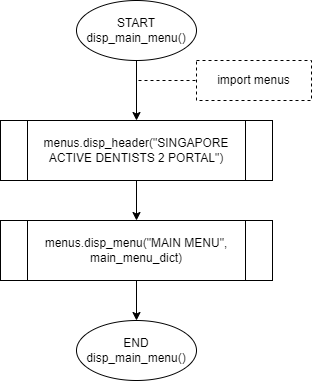

The diagram above was exported from draw.io. Its source (the exported page's mxGraphModel, read from the mxfile embedded in the PNG):
<mxGraphModel dx="990" dy="571" grid="1" gridSize="10" guides="1" tooltips="1" connect="1" arrows="1" fold="1" page="1" pageScale="1" pageWidth="850" pageHeight="1100" math="0" shadow="0">
  <root>
    <mxCell id="0" />
    <mxCell id="1" parent="0" />
    <mxCell id="43A4pbqXO1nAeypgFMOT-2" value="START&lt;br&gt;disp_main_menu()" style="ellipse;whiteSpace=wrap;html=1;" vertex="1" parent="1">
      <mxGeometry x="365" y="10" width="120" height="60" as="geometry" />
    </mxCell>
    <mxCell id="43A4pbqXO1nAeypgFMOT-6" value="" style="edgeStyle=orthogonalEdgeStyle;rounded=0;orthogonalLoop=1;jettySize=auto;html=1;" edge="1" parent="1" source="43A4pbqXO1nAeypgFMOT-3" target="43A4pbqXO1nAeypgFMOT-5">
      <mxGeometry relative="1" as="geometry" />
    </mxCell>
    <mxCell id="43A4pbqXO1nAeypgFMOT-3" value="menus.disp_header(&quot;SINGAPORE ACTIVE DENTISTS 2 PORTAL&quot;)" style="shape=process;whiteSpace=wrap;html=1;backgroundOutline=1;" vertex="1" parent="1">
      <mxGeometry x="289" y="130" width="272" height="60" as="geometry" />
    </mxCell>
    <mxCell id="43A4pbqXO1nAeypgFMOT-11" value="" style="edgeStyle=orthogonalEdgeStyle;rounded=0;orthogonalLoop=1;jettySize=auto;html=1;" edge="1" parent="1" source="43A4pbqXO1nAeypgFMOT-5" target="43A4pbqXO1nAeypgFMOT-10">
      <mxGeometry relative="1" as="geometry" />
    </mxCell>
    <mxCell id="43A4pbqXO1nAeypgFMOT-5" value="menus.disp_menu(&quot;MAIN MENU&quot;, main_menu_dict)" style="shape=process;whiteSpace=wrap;html=1;backgroundOutline=1;" vertex="1" parent="1">
      <mxGeometry x="289" y="230" width="272" height="60" as="geometry" />
    </mxCell>
    <mxCell id="43A4pbqXO1nAeypgFMOT-7" value="" style="edgeStyle=orthogonalEdgeStyle;rounded=0;orthogonalLoop=1;jettySize=auto;html=1;" edge="1" parent="1">
      <mxGeometry relative="1" as="geometry">
        <mxPoint x="425" y="70" as="sourcePoint" />
        <mxPoint x="425" y="130" as="targetPoint" />
      </mxGeometry>
    </mxCell>
    <mxCell id="43A4pbqXO1nAeypgFMOT-8" value="import menus" style="rounded=0;whiteSpace=wrap;html=1;glass=0;dashed=1;" vertex="1" parent="1">
      <mxGeometry x="485" y="70" width="115" height="40" as="geometry" />
    </mxCell>
    <mxCell id="43A4pbqXO1nAeypgFMOT-9" value="" style="endArrow=none;dashed=1;html=1;rounded=0;strokeColor=default;entryX=0;entryY=0.5;entryDx=0;entryDy=0;" edge="1" parent="1" target="43A4pbqXO1nAeypgFMOT-8">
      <mxGeometry width="50" height="50" relative="1" as="geometry">
        <mxPoint x="427" y="90" as="sourcePoint" />
        <mxPoint x="637" y="320" as="targetPoint" />
      </mxGeometry>
    </mxCell>
    <mxCell id="43A4pbqXO1nAeypgFMOT-10" value="END&lt;br&gt;disp_main_menu()" style="ellipse;whiteSpace=wrap;html=1;" vertex="1" parent="1">
      <mxGeometry x="365" y="330" width="120" height="60" as="geometry" />
    </mxCell>
  </root>
</mxGraphModel>